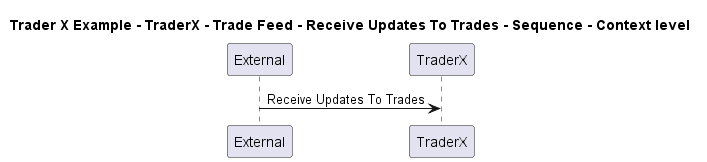

The diagram above was rendered by PlantUML. Its source (embedded in the PNG):
@startuml

title Trader X Example - TraderX - Trade Feed - Receive Updates To Trades - Sequence - Context level

participant "External" as C4InterFlow.SoftwareSystems.ExternalSystem
participant "TraderX" as TraderXExample.SoftwareSystems.TraderX

C4InterFlow.SoftwareSystems.ExternalSystem -> TraderXExample.SoftwareSystems.TraderX : Receive Updates To Trades


@enduml